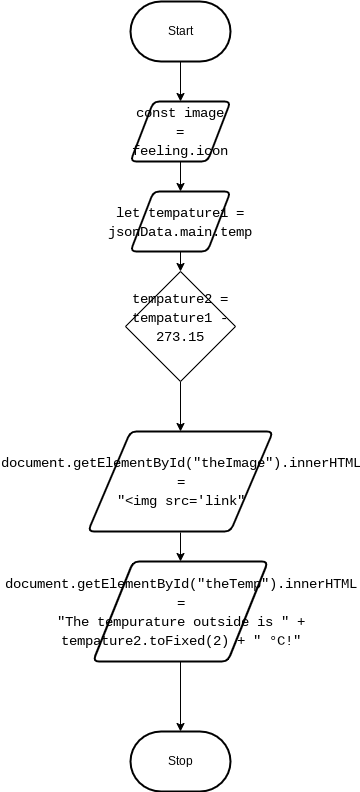

The diagram above was exported from draw.io. Its source (the exported page's mxGraphModel, read from the mxfile embedded in the PNG):
<mxGraphModel dx="520" dy="429" grid="1" gridSize="10" guides="1" tooltips="1" connect="1" arrows="1" fold="1" page="1" pageScale="1" pageWidth="850" pageHeight="1100" math="0" shadow="0">
  <root>
    <mxCell id="0" />
    <mxCell id="1" parent="0" />
    <mxCell id="7" style="edgeStyle=none;html=1;" parent="1" source="2" target="3" edge="1">
      <mxGeometry relative="1" as="geometry" />
    </mxCell>
    <mxCell id="2" value="&lt;font color=&quot;#000000&quot;&gt;Start&lt;/font&gt;" style="strokeWidth=2;html=1;shape=mxgraph.flowchart.terminator;whiteSpace=wrap;" parent="1" vertex="1">
      <mxGeometry x="300" y="260" width="100" height="60" as="geometry" />
    </mxCell>
    <mxCell id="14" style="edgeStyle=none;html=1;fontColor=#000000;" edge="1" parent="1" source="3" target="12">
      <mxGeometry relative="1" as="geometry" />
    </mxCell>
    <mxCell id="3" value="&lt;div style=&quot;font-family: &amp;#34;consolas&amp;#34; , &amp;#34;courier new&amp;#34; , monospace ; font-weight: normal ; font-size: 14px ; line-height: 19px&quot;&gt;&lt;div&gt;&lt;div style=&quot;font-family: &amp;#34;consolas&amp;#34; , &amp;#34;courier new&amp;#34; , monospace ; line-height: 19px&quot;&gt;&lt;div&gt;    &lt;font color=&quot;#000000&quot;&gt;const image = feeling.icon&lt;/font&gt;&lt;/div&gt;&lt;div style=&quot;background-color: rgb(30 , 30 , 30) ; color: rgb(212 , 212 , 212)&quot;&gt;&lt;/div&gt;&lt;/div&gt;&lt;/div&gt;&lt;div style=&quot;background-color: rgb(30 , 30 , 30) ; color: rgb(212 , 212 , 212)&quot;&gt;&lt;span style=&quot;color: #d4d4d4&quot;&gt;&lt;/span&gt;&lt;/div&gt;&lt;/div&gt;" style="shape=parallelogram;html=1;strokeWidth=2;perimeter=parallelogramPerimeter;whiteSpace=wrap;rounded=1;arcSize=12;size=0.23;" parent="1" vertex="1">
      <mxGeometry x="300" y="360" width="100" height="60" as="geometry" />
    </mxCell>
    <mxCell id="9" style="edgeStyle=none;html=1;" parent="1" target="5" edge="1">
      <mxGeometry relative="1" as="geometry">
        <mxPoint x="350" y="791" as="sourcePoint" />
      </mxGeometry>
    </mxCell>
    <mxCell id="10" style="edgeStyle=none;html=1;" parent="1" source="5" target="6" edge="1">
      <mxGeometry relative="1" as="geometry" />
    </mxCell>
    <mxCell id="5" value="&lt;div style=&quot;font-family: &amp;#34;consolas&amp;#34; , &amp;#34;courier new&amp;#34; , monospace ; font-weight: normal ; font-size: 14px ; line-height: 19px&quot;&gt;&lt;div&gt;&lt;font color=&quot;#000000&quot;&gt;document.getElementById(&quot;theTemp&quot;).innerHTML =&lt;/font&gt;&lt;/div&gt;&lt;div&gt;      &lt;font color=&quot;#000000&quot;&gt;&quot;The tempurature outside is &quot; + tempature2.toFixed(2) + &quot; °C!&quot;&lt;/font&gt;&lt;/div&gt;&lt;/div&gt;" style="shape=parallelogram;html=1;strokeWidth=2;perimeter=parallelogramPerimeter;whiteSpace=wrap;rounded=1;arcSize=12;size=0.23;" parent="1" vertex="1">
      <mxGeometry x="262.5" y="820" width="175" height="100" as="geometry" />
    </mxCell>
    <mxCell id="6" value="&lt;font color=&quot;#000000&quot;&gt;Stop&lt;/font&gt;" style="strokeWidth=2;html=1;shape=mxgraph.flowchart.terminator;whiteSpace=wrap;" parent="1" vertex="1">
      <mxGeometry x="300" y="990" width="100" height="60" as="geometry" />
    </mxCell>
    <mxCell id="15" style="edgeStyle=none;html=1;fontColor=#000000;" edge="1" parent="1" source="12" target="13">
      <mxGeometry relative="1" as="geometry" />
    </mxCell>
    <mxCell id="12" value="&lt;div style=&quot;font-family: &amp;#34;consolas&amp;#34; , &amp;#34;courier new&amp;#34; , monospace ; font-weight: normal ; font-size: 14px ; line-height: 19px&quot;&gt;&lt;div&gt;&lt;div style=&quot;font-family: &amp;#34;consolas&amp;#34; , &amp;#34;courier new&amp;#34; , monospace ; line-height: 19px&quot;&gt;&lt;font color=&quot;#000000&quot;&gt;let tempature1 = jsonData.main.temp&lt;/font&gt;&lt;/div&gt;&lt;/div&gt;&lt;div style=&quot;color: rgb(212 , 212 , 212) ; background-color: rgb(30 , 30 , 30)&quot;&gt;&lt;span style=&quot;color: #d4d4d4&quot;&gt;&lt;/span&gt;&lt;/div&gt;&lt;/div&gt;" style="shape=parallelogram;html=1;strokeWidth=2;perimeter=parallelogramPerimeter;whiteSpace=wrap;rounded=1;arcSize=12;size=0.23;" vertex="1" parent="1">
      <mxGeometry x="300" y="450" width="100" height="60" as="geometry" />
    </mxCell>
    <mxCell id="17" style="edgeStyle=none;html=1;entryX=0.5;entryY=0;entryDx=0;entryDy=0;fontColor=#000000;" edge="1" parent="1" source="13" target="16">
      <mxGeometry relative="1" as="geometry" />
    </mxCell>
    <mxCell id="13" value="&lt;div style=&quot;font-family: &amp;#34;consolas&amp;#34; , &amp;#34;courier new&amp;#34; , monospace ; font-size: 14px ; line-height: 19px&quot;&gt;&lt;div&gt;    tempature2 = tempature1 - 273.15&lt;/div&gt;&lt;br&gt;&lt;/div&gt;" style="rhombus;whiteSpace=wrap;html=1;labelBackgroundColor=none;fontColor=#000000;" vertex="1" parent="1">
      <mxGeometry x="295" y="530" width="110" height="110" as="geometry" />
    </mxCell>
    <mxCell id="16" value="&lt;div style=&quot;font-family: &amp;#34;consolas&amp;#34; , &amp;#34;courier new&amp;#34; , monospace ; font-size: 14px ; line-height: 19px&quot;&gt;&lt;div&gt;&lt;font color=&quot;#000000&quot;&gt;document.getElementById(&quot;theImage&quot;).innerHTML =&lt;/font&gt;&lt;/div&gt;&lt;div&gt;      &lt;font color=&quot;#000000&quot;&gt;&quot;&amp;lt;img src='link&quot;&lt;/font&gt;&lt;/div&gt;&lt;/div&gt;" style="shape=parallelogram;html=1;strokeWidth=2;perimeter=parallelogramPerimeter;whiteSpace=wrap;rounded=1;arcSize=12;size=0.23;" vertex="1" parent="1">
      <mxGeometry x="257.5" y="690" width="185" height="100" as="geometry" />
    </mxCell>
  </root>
</mxGraphModel>